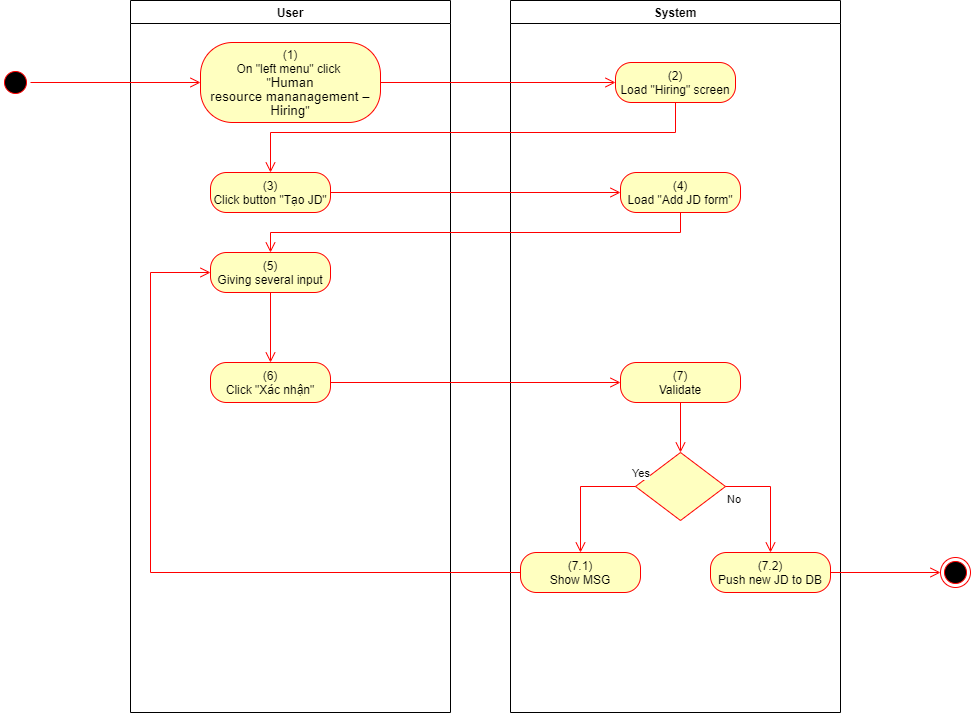

The diagram above was exported from draw.io. Its source (the exported page's mxGraphModel, read from the mxfile embedded in the PNG):
<mxGraphModel dx="1086" dy="806" grid="1" gridSize="10" guides="1" tooltips="1" connect="1" arrows="1" fold="1" page="1" pageScale="1" pageWidth="850" pageHeight="1100" math="0" shadow="0">
  <root>
    <mxCell id="0" />
    <mxCell id="1" parent="0" />
    <mxCell id="R4eKwpAY-y2MuZeLUzkt-1" value="User" style="swimlane;whiteSpace=wrap" parent="1" vertex="1">
      <mxGeometry x="140" y="128" width="320" height="712" as="geometry">
        <mxRectangle x="120" y="128" width="60" height="23" as="alternateBounds" />
      </mxGeometry>
    </mxCell>
    <mxCell id="R4eKwpAY-y2MuZeLUzkt-3" value="(5)&lt;br&gt;Giving several input" style="rounded=1;whiteSpace=wrap;html=1;arcSize=40;fontColor=#000000;fillColor=#ffffc0;strokeColor=#ff0000;" parent="R4eKwpAY-y2MuZeLUzkt-1" vertex="1">
      <mxGeometry x="80" y="252" width="120" height="40" as="geometry" />
    </mxCell>
    <mxCell id="R4eKwpAY-y2MuZeLUzkt-4" value="" style="edgeStyle=orthogonalEdgeStyle;html=1;verticalAlign=bottom;endArrow=open;endSize=8;strokeColor=#ff0000;rounded=0;entryX=0.5;entryY=0;entryDx=0;entryDy=0;" parent="R4eKwpAY-y2MuZeLUzkt-1" source="R4eKwpAY-y2MuZeLUzkt-3" target="R4eKwpAY-y2MuZeLUzkt-5" edge="1">
      <mxGeometry relative="1" as="geometry">
        <mxPoint x="140" y="335" as="targetPoint" />
      </mxGeometry>
    </mxCell>
    <mxCell id="R4eKwpAY-y2MuZeLUzkt-5" value="(6)&lt;br&gt;Click &quot;Xác nhận&quot;" style="rounded=1;whiteSpace=wrap;html=1;arcSize=40;fontColor=#000000;fillColor=#ffffc0;strokeColor=#ff0000;" parent="R4eKwpAY-y2MuZeLUzkt-1" vertex="1">
      <mxGeometry x="80" y="362" width="120" height="40" as="geometry" />
    </mxCell>
    <mxCell id="R4eKwpAY-y2MuZeLUzkt-25" value="&lt;span&gt;(1)&lt;/span&gt;&lt;br style=&quot;padding: 0px ; margin: 0px&quot;&gt;&lt;span&gt;On &quot;left menu&quot; click&amp;nbsp;&lt;/span&gt;&lt;br style=&quot;padding: 0px ; margin: 0px&quot;&gt;&lt;span&gt;&quot;&lt;/span&gt;&lt;span lang=&quot;EN-GB&quot; style=&quot;font-size: 10pt ; line-height: 107% ; font-family: &amp;#34;arial&amp;#34; , sans-serif&quot;&gt;Human&lt;br&gt;resource mananagement – Hiring&lt;/span&gt;&lt;span&gt;&quot;&lt;/span&gt;" style="rounded=1;whiteSpace=wrap;html=1;arcSize=40;fontColor=#000000;fillColor=#ffffc0;strokeColor=#ff0000;" parent="R4eKwpAY-y2MuZeLUzkt-1" vertex="1">
      <mxGeometry x="70" y="42" width="180" height="80" as="geometry" />
    </mxCell>
    <mxCell id="R4eKwpAY-y2MuZeLUzkt-26" value="(3)&lt;br&gt;Click button &quot;Tạo JD&quot;" style="rounded=1;whiteSpace=wrap;html=1;arcSize=40;fontColor=#000000;fillColor=#ffffc0;strokeColor=#ff0000;" parent="R4eKwpAY-y2MuZeLUzkt-1" vertex="1">
      <mxGeometry x="80" y="172" width="120" height="40" as="geometry" />
    </mxCell>
    <mxCell id="R4eKwpAY-y2MuZeLUzkt-6" value="System" style="swimlane;whiteSpace=wrap;startSize=23;" parent="1" vertex="1">
      <mxGeometry x="520" y="128" width="330" height="712" as="geometry" />
    </mxCell>
    <mxCell id="R4eKwpAY-y2MuZeLUzkt-7" value="(2)&lt;br&gt;Load &quot;Hiring&quot; screen" style="rounded=1;whiteSpace=wrap;html=1;arcSize=40;fontColor=#000000;fillColor=#ffffc0;strokeColor=#ff0000;" parent="R4eKwpAY-y2MuZeLUzkt-6" vertex="1">
      <mxGeometry x="105" y="62" width="120" height="40" as="geometry" />
    </mxCell>
    <mxCell id="R4eKwpAY-y2MuZeLUzkt-8" value="(7)&lt;br&gt;Validate" style="rounded=1;whiteSpace=wrap;html=1;arcSize=40;fontColor=#000000;fillColor=#ffffc0;strokeColor=#ff0000;" parent="R4eKwpAY-y2MuZeLUzkt-6" vertex="1">
      <mxGeometry x="110" y="362" width="120" height="40" as="geometry" />
    </mxCell>
    <mxCell id="R4eKwpAY-y2MuZeLUzkt-9" value="" style="edgeStyle=orthogonalEdgeStyle;html=1;verticalAlign=bottom;endArrow=open;endSize=8;strokeColor=#ff0000;rounded=0;entryX=0.5;entryY=0;entryDx=0;entryDy=0;" parent="R4eKwpAY-y2MuZeLUzkt-6" source="R4eKwpAY-y2MuZeLUzkt-8" target="R4eKwpAY-y2MuZeLUzkt-10" edge="1">
      <mxGeometry relative="1" as="geometry">
        <mxPoint x="165" y="442" as="targetPoint" />
      </mxGeometry>
    </mxCell>
    <mxCell id="R4eKwpAY-y2MuZeLUzkt-10" value="" style="rhombus;whiteSpace=wrap;html=1;fillColor=#ffffc0;strokeColor=#ff0000;" parent="R4eKwpAY-y2MuZeLUzkt-6" vertex="1">
      <mxGeometry x="125" y="452" width="90" height="68" as="geometry" />
    </mxCell>
    <mxCell id="R4eKwpAY-y2MuZeLUzkt-11" value="No" style="edgeStyle=orthogonalEdgeStyle;html=1;align=left;verticalAlign=top;endArrow=open;endSize=8;strokeColor=#ff0000;rounded=0;exitX=1;exitY=0.5;exitDx=0;exitDy=0;" parent="R4eKwpAY-y2MuZeLUzkt-6" source="R4eKwpAY-y2MuZeLUzkt-10" target="R4eKwpAY-y2MuZeLUzkt-12" edge="1">
      <mxGeometry x="-1" relative="1" as="geometry">
        <mxPoint x="170" y="552" as="targetPoint" />
      </mxGeometry>
    </mxCell>
    <mxCell id="R4eKwpAY-y2MuZeLUzkt-12" value="(7.2)&lt;br&gt;Push new JD to DB" style="rounded=1;whiteSpace=wrap;html=1;arcSize=40;fontColor=#000000;fillColor=#ffffc0;strokeColor=#ff0000;" parent="R4eKwpAY-y2MuZeLUzkt-6" vertex="1">
      <mxGeometry x="200" y="552" width="120" height="40" as="geometry" />
    </mxCell>
    <mxCell id="R4eKwpAY-y2MuZeLUzkt-15" value="(7.1)&lt;br&gt;Show MSG" style="rounded=1;whiteSpace=wrap;html=1;arcSize=40;fontColor=#000000;fillColor=#ffffc0;strokeColor=#ff0000;" parent="R4eKwpAY-y2MuZeLUzkt-6" vertex="1">
      <mxGeometry x="10" y="552" width="120" height="40" as="geometry" />
    </mxCell>
    <mxCell id="R4eKwpAY-y2MuZeLUzkt-16" value="Yes" style="edgeStyle=orthogonalEdgeStyle;html=1;align=left;verticalAlign=bottom;endArrow=open;endSize=8;strokeColor=#ff0000;rounded=0;entryX=0.5;entryY=0;entryDx=0;entryDy=0;" parent="R4eKwpAY-y2MuZeLUzkt-6" source="R4eKwpAY-y2MuZeLUzkt-10" target="R4eKwpAY-y2MuZeLUzkt-15" edge="1">
      <mxGeometry x="-0.9098" y="-4" relative="1" as="geometry">
        <mxPoint x="70" y="552" as="targetPoint" />
        <Array as="points">
          <mxPoint x="70" y="486" />
        </Array>
        <mxPoint as="offset" />
      </mxGeometry>
    </mxCell>
    <mxCell id="R4eKwpAY-y2MuZeLUzkt-28" value="(4)&lt;br&gt;Load &quot;Add JD form&quot;" style="rounded=1;whiteSpace=wrap;html=1;arcSize=40;fontColor=#000000;fillColor=#ffffc0;strokeColor=#ff0000;" parent="R4eKwpAY-y2MuZeLUzkt-6" vertex="1">
      <mxGeometry x="110" y="172" width="120" height="40" as="geometry" />
    </mxCell>
    <mxCell id="R4eKwpAY-y2MuZeLUzkt-17" value="" style="ellipse;html=1;shape=startState;fillColor=#000000;strokeColor=#ff0000;" parent="1" vertex="1">
      <mxGeometry x="10" y="195" width="30" height="30" as="geometry" />
    </mxCell>
    <mxCell id="R4eKwpAY-y2MuZeLUzkt-18" value="" style="edgeStyle=orthogonalEdgeStyle;html=1;verticalAlign=bottom;endArrow=open;endSize=8;strokeColor=#ff0000;rounded=0;entryX=0;entryY=0.5;entryDx=0;entryDy=0;" parent="1" source="R4eKwpAY-y2MuZeLUzkt-17" target="R4eKwpAY-y2MuZeLUzkt-25" edge="1">
      <mxGeometry relative="1" as="geometry">
        <mxPoint x="210" y="270.5" as="targetPoint" />
      </mxGeometry>
    </mxCell>
    <mxCell id="R4eKwpAY-y2MuZeLUzkt-19" value="" style="edgeStyle=orthogonalEdgeStyle;html=1;verticalAlign=bottom;endArrow=open;endSize=8;strokeColor=#ff0000;rounded=0;entryX=0;entryY=0.5;entryDx=0;entryDy=0;exitX=1;exitY=0.5;exitDx=0;exitDy=0;" parent="1" source="R4eKwpAY-y2MuZeLUzkt-25" target="R4eKwpAY-y2MuZeLUzkt-7" edge="1">
      <mxGeometry relative="1" as="geometry">
        <mxPoint x="600" y="271" as="targetPoint" />
        <mxPoint x="350" y="270.5" as="sourcePoint" />
      </mxGeometry>
    </mxCell>
    <mxCell id="R4eKwpAY-y2MuZeLUzkt-20" value="" style="edgeStyle=orthogonalEdgeStyle;html=1;verticalAlign=bottom;endArrow=open;endSize=8;strokeColor=#ff0000;rounded=0;entryX=0.5;entryY=0;entryDx=0;entryDy=0;" parent="1" source="R4eKwpAY-y2MuZeLUzkt-7" target="R4eKwpAY-y2MuZeLUzkt-26" edge="1">
      <mxGeometry relative="1" as="geometry">
        <mxPoint x="400" y="280" as="targetPoint" />
        <Array as="points">
          <mxPoint x="685" y="260" />
          <mxPoint x="280" y="260" />
        </Array>
      </mxGeometry>
    </mxCell>
    <mxCell id="R4eKwpAY-y2MuZeLUzkt-21" value="" style="edgeStyle=orthogonalEdgeStyle;html=1;verticalAlign=bottom;endArrow=open;endSize=8;strokeColor=#ff0000;rounded=0;entryX=0;entryY=0.5;entryDx=0;entryDy=0;" parent="1" source="R4eKwpAY-y2MuZeLUzkt-5" target="R4eKwpAY-y2MuZeLUzkt-8" edge="1">
      <mxGeometry relative="1" as="geometry">
        <mxPoint x="280" y="570" as="targetPoint" />
      </mxGeometry>
    </mxCell>
    <mxCell id="R4eKwpAY-y2MuZeLUzkt-22" value="" style="ellipse;html=1;shape=endState;fillColor=#000000;strokeColor=#ff0000;" parent="1" vertex="1">
      <mxGeometry x="950" y="685" width="30" height="30" as="geometry" />
    </mxCell>
    <mxCell id="R4eKwpAY-y2MuZeLUzkt-23" value="" style="edgeStyle=orthogonalEdgeStyle;html=1;verticalAlign=bottom;endArrow=open;endSize=8;strokeColor=#ff0000;rounded=0;exitX=1;exitY=0.5;exitDx=0;exitDy=0;entryX=0;entryY=0.5;entryDx=0;entryDy=0;" parent="1" source="R4eKwpAY-y2MuZeLUzkt-12" target="R4eKwpAY-y2MuZeLUzkt-22" edge="1">
      <mxGeometry relative="1" as="geometry">
        <mxPoint x="820" y="760" as="targetPoint" />
        <mxPoint x="850" y="785" as="sourcePoint" />
      </mxGeometry>
    </mxCell>
    <mxCell id="R4eKwpAY-y2MuZeLUzkt-24" value="" style="edgeStyle=orthogonalEdgeStyle;html=1;verticalAlign=bottom;endArrow=open;endSize=8;strokeColor=#ff0000;rounded=0;entryX=0;entryY=0.5;entryDx=0;entryDy=0;" parent="1" source="R4eKwpAY-y2MuZeLUzkt-15" target="R4eKwpAY-y2MuZeLUzkt-3" edge="1">
      <mxGeometry relative="1" as="geometry">
        <mxPoint x="590" y="780" as="targetPoint" />
        <Array as="points">
          <mxPoint x="160" y="700" />
          <mxPoint x="160" y="400" />
        </Array>
      </mxGeometry>
    </mxCell>
    <mxCell id="R4eKwpAY-y2MuZeLUzkt-27" value="" style="edgeStyle=orthogonalEdgeStyle;html=1;verticalAlign=bottom;endArrow=open;endSize=8;strokeColor=#ff0000;rounded=0;" parent="1" source="R4eKwpAY-y2MuZeLUzkt-26" target="R4eKwpAY-y2MuZeLUzkt-28" edge="1">
      <mxGeometry relative="1" as="geometry">
        <mxPoint x="280" y="380" as="targetPoint" />
      </mxGeometry>
    </mxCell>
    <mxCell id="R4eKwpAY-y2MuZeLUzkt-30" value="" style="edgeStyle=orthogonalEdgeStyle;html=1;verticalAlign=bottom;endArrow=open;endSize=8;strokeColor=#ff0000;rounded=0;exitX=0.5;exitY=1;exitDx=0;exitDy=0;entryX=0.5;entryY=0;entryDx=0;entryDy=0;" parent="1" source="R4eKwpAY-y2MuZeLUzkt-28" target="R4eKwpAY-y2MuZeLUzkt-3" edge="1">
      <mxGeometry relative="1" as="geometry">
        <mxPoint x="420" y="490" as="targetPoint" />
        <mxPoint x="420" y="430" as="sourcePoint" />
      </mxGeometry>
    </mxCell>
  </root>
</mxGraphModel>